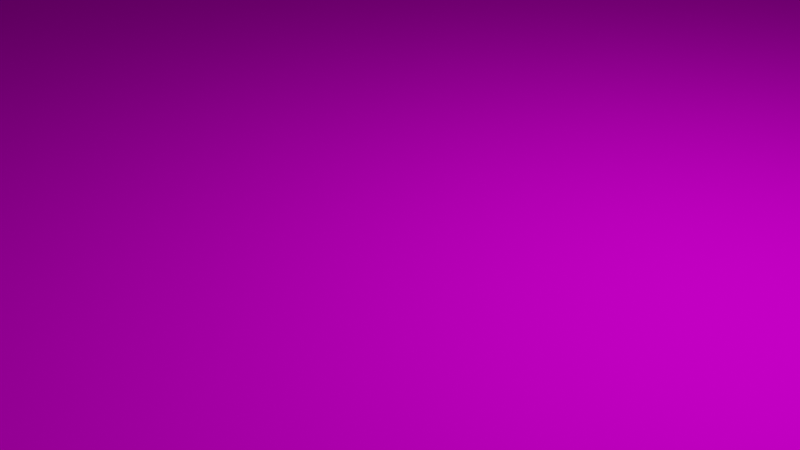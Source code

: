 # Source: Field.blend  (saved by Blender 3.5.10; exported with 4.5.12 LTS)
import bpy
from mathutils import Matrix  # noqa: F401  (used for matrix-valued properties, if any)

bpy.ops.wm.read_factory_settings(use_empty=True)
scene = bpy.context.scene
scene.name = 'Scene'

# ---- collections
col_collection = bpy.data.collections.new('Collection'); scene.collection.children.link(col_collection)

# ---- images (referenced by path relative to the original .blend; pixels are not part of the script)
import os
ASSET_DIR = os.environ.get("B2B_ASSET_DIR", "")  # directory of the original .blend (textures are referenced by path, not embedded)
HERE = os.path.dirname(os.path.abspath(__file__))  # packed textures are extracted next to this script under _unpacked/

def load_image(name, relpath, width, height, colorspace="sRGB"):
    """Load a texture the original file referenced (path relative to the .blend, or extracted next to this script)."""
    p = next((c for c in (os.path.join(HERE, relpath), os.path.join(ASSET_DIR, relpath)) if relpath and os.path.exists(c)), "")
    if p:
        img = bpy.data.images.load(p, check_existing=True)
        img.name = name
    else:  # same state as the original file: an image datablock whose file is absent (Cycles renders it pink)
        img = bpy.data.images.new(name, width, height)
        img.source = "FILE"
        img.filepath = "//" + (relpath or name)
    img.colorspace_settings.name = colorspace
    return img
img_ground3_jpg = load_image('ground3.jpg', 'ground3.jpg', 1024, 1024, 'sRGB')

# ---- materials (node trees are filled in below, after node groups)
mat_material_002 = bpy.data.materials.new('Material.002')
mat_material_002.use_transparent_shadow = False
mat_material_002.roughness = 1.0
mat_x = bpy.data.materials.new('マテリアル')
mat_x.use_transparent_shadow = False
mat_x.roughness = 0.5

# ---- material node trees
mat_material_002.use_nodes = True; mat_material_002.node_tree.nodes.clear()
_N = mat_material_002.node_tree.nodes; _L = mat_material_002.node_tree.links
n0 = _N.new('ShaderNodeBsdfPrincipled'); n0.name = 'プリンシプルBSDF'; n0.location = (0, 300)
n0.distribution = 'GGX'
n0.subsurface_method = 'RANDOM_WALK_SKIN'
n0.inputs[2].default_value = 1.0
n0.inputs[13].default_value = 0.0
n0.inputs[27].default_value = (0.0, 0.0, 0.0, 1.0)
n0.inputs[28].default_value = 1.0
n1 = _N.new('ShaderNodeOutputMaterial'); n1.name = 'マテリアル出力'; n1.location = (280, 300)
n2 = _N.new('ShaderNodeTexImage'); n2.name = '画像テクスチャ'; n2.location = (-480, 300)
n2.image = img_ground3_jpg
_L.new(n2.outputs[0], n0.inputs[0])
_L.new(n0.outputs[0], n1.inputs[0])
n1.is_active_output = True
mat_x.use_nodes = True; mat_x.node_tree.nodes.clear()
_N = mat_x.node_tree.nodes; _L = mat_x.node_tree.links
n0 = _N.new('ShaderNodeBsdfPrincipled'); n0.name = 'プリンシプルBSDF'; n0.location = (0, 300)
n0.distribution = 'GGX'
n0.subsurface_method = 'RANDOM_WALK_SKIN'
n0.inputs[27].default_value = (0.0, 0.0, 0.0, 1.0)
n0.inputs[28].default_value = 1.0
n1 = _N.new('ShaderNodeOutputMaterial'); n1.name = 'マテリアル出力'; n1.location = (280, 300)
_L.new(n0.outputs[0], n1.inputs[0])
n1.is_active_output = True

# ---- world
world_world = bpy.data.worlds.new('World'); scene.world = world_world
world_world.use_nodes = True; world_world.node_tree.nodes.clear()
_N = world_world.node_tree.nodes; _L = world_world.node_tree.links
n0 = _N.new('ShaderNodeOutputWorld'); n0.name = 'World Output'; n0.location = (300, 300)
n1 = _N.new('ShaderNodeBackground'); n1.name = 'Background'; n1.location = (10, 300)
n1.inputs[0].default_value = (0.05088, 0.05088, 0.05088, 1.0)
_L.new(n1.outputs[0], n0.inputs[0])
n0.is_active_output = True
world_world.color = (0.05088, 0.05088, 0.05088)
world_world.use_sun_shadow = False
world_world.sun_shadow_jitter_overblur = 0.0

# ---- cameras
cam_camera = bpy.data.cameras.new('Camera')
cam_camera.clip_end = 100.0
cam_camera.ortho_scale = 7.314

# ---- lights
light_light = bpy.data.lights.new('Light', 'POINT')
light_light.transmission_factor = 0.0
light_light.energy = 1000.0
light_light.shadow_soft_size = 0.1
light_light.shadow_maximum_resolution = 0.006
light_light.use_absolute_resolution = True

# ---- meshes
me_cube_001 = bpy.data.meshes.new('Cube.001')
me_cube_001.from_pydata([(-25.0, 0.0004797, 25.0), (-25.0, -6.061, 25.0), (-25.0, 0.0004759, -25.0), (-25.0, -6.061, -25.0), (25.0, 0.0004797, 25.0), (25.0, -6.061, 25.0), (25.0, 0.0004759, -25.0), (25.0, -6.061, -25.0)], [], [(4, 2, 0), (2, 7, 3), (6, 5, 7), (1, 7, 5), (0, 3, 1), (4, 1, 5), (4, 6, 2), (2, 6, 7), (6, 4, 5), (1, 3, 7), (0, 2, 3), (4, 0, 1)])
_uv = me_cube_001.uv_layers.new(name='UVMap')
_uv.uv.foreach_set('vector', [0.3333, 0.6667, 0.0, 1.0, 0.0, 0.6667, 0.3333, 0.3333, 0.0, 0.0, 0.3333, 0.0, 0.3333, 0.6667, 0.0, 0.3333, 0.3333, 0.3333, 0.9652, 0.6756, 0.9169, 0.7239, 0.9169, 0.6756, 0.6667, 0.3333, 0.3333, 0.0, 0.6667, 0.0, 0.6667, 0.6667, 0.3333, 0.3333, 0.6667, 0.3333, 0.3333, 0.6667, 0.3333, 1.0, 0.0, 1.0, 0.3333, 0.3333, 0.0, 0.3333, 0.0, 0.0, 0.3333, 0.6667, 0.0, 0.6667, 0.0, 0.3333, 0.9652, 0.6756, 0.9652, 0.7239, 0.9169, 0.7239, 0.6667, 0.3333, 0.3333, 0.3333, 0.3333, 0.0, 0.6667, 0.6667, 0.3333, 0.6667, 0.3333, 0.3333])
me_cube_001.materials.append(mat_material_002)
me_cube_001.update()
me_cube_001.normals_split_custom_set([tuple(v) for v in zip(*[iter([0.0, 1.0, -7.629e-08, 0.0, 1.0, -7.629e-08, 0.0, 1.0, -7.629e-08, 0.0, 0.0, -1.0, 0.0, 0.0, -1.0, 0.0, 0.0, -1.0, 1.0, 0.0, 0.0, 1.0, 0.0, 0.0, 1.0, 0.0, 0.0, 0.0, -1.0, 7.324e-08, 0.0, -1.0, 7.324e-08, 0.0, -1.0, 7.324e-08, -1.0, 0.0, 0.0, -1.0, 0.0, 0.0, -1.0, 0.0, 0.0, 0.0, 0.0, 1.0, 0.0, 0.0, 1.0, 0.0, 0.0, 1.0, 0.0, 1.0, -7.629e-08, 0.0, 1.0, -7.629e-08, 0.0, 1.0, -7.629e-08, 0.0, 0.0, -1.0, 0.0, 0.0, -1.0, 0.0, 0.0, -1.0, 1.0, 0.0, 0.0, 1.0, 0.0, 0.0, 1.0, 0.0, 0.0, 0.0, -1.0, 9.766e-08, 0.0, -1.0, 9.766e-08, 0.0, -1.0, 9.766e-08, -1.0, 0.0, 0.0, -1.0, 0.0, 0.0, -1.0, 0.0, 0.0, 0.0, 0.0, 1.0, 0.0, 0.0, 1.0, 0.0, 0.0, 1.0])] * 3)])
me_001 = bpy.data.meshes.new('平面.001')
me_001.from_pydata([(-25.0, 0.0, 0.0), (25.0, 0.0, 0.0), (-25.0, 0.0, 0.0), (25.0, 0.0, 0.0)], [], [(1, 2, 0), (1, 3, 2)])
_uv = me_001.uv_layers.new(name='UVMap')
_uv.uv.foreach_set('vector', [1.0, 0.0, 0.0, 1.0, 0.0, 0.0, 1.0, 0.0, 1.0, 1.0, 0.0, 1.0])
me_001.materials.append(mat_x)
me_001.update()
me_001.normals_split_custom_set([tuple(v) for v in zip(*[iter([0.0, 0.0, 1.0, 0.0, 0.0, 1.0, 0.0, 0.0, 1.0, 0.0, 0.0, 1.0, 0.0, 0.0, 1.0, 0.0, 0.0, 1.0])] * 3)])

# ---- objects
ob_light = bpy.data.objects.new('Light', light_light)
ob_camera = bpy.data.objects.new('Camera', cam_camera)
ob_ground = bpy.data.objects.new('Ground', me_cube_001)
ob_001 = bpy.data.objects.new('平面.001', me_001)

# ---- transforms, parenting, visibility, modifiers, constraints
ob_light.location = (4.076, 1.005, 5.904)
ob_light.rotation_euler = (0.6503, 0.05522, 1.866)
ob_light.lock_rotations_4d = False
ob_light.empty_display_type = 'ARROWS'
ob_light.color = (0.0, 0.0, 0.0, 0.0)
ob_light.lineart.crease_threshold = 0.0
ob_camera.location = (7.359, -6.926, 4.958)
ob_camera.rotation_euler = (1.109, 0.0, 0.8149)
ob_camera.lock_rotations_4d = False
ob_camera.empty_display_type = 'ARROWS'
ob_camera.color = (0.0, 0.0, 0.0, 0.0)
ob_camera.display_type = 'WIRE'
ob_camera.lineart.crease_threshold = 0.0
ob_ground.location = (0.0, 1.421e-14, -4.768e-07)
ob_ground.rotation_euler = (1.571, -0.0, 0.0)
ob_ground.scale = (10.0, 1.0, 10.0)
ob_001.location = (0.0, 0.0, 0.0)
ob_001.rotation_euler = (1.571, -0.0, 0.0)

# ---- collection membership
col_collection.objects.link(ob_light)
col_collection.objects.link(ob_camera)
col_collection.objects.link(ob_ground)
col_collection.objects.link(ob_001)

# ---- scene / render settings (as saved in the file)
scene.camera = ob_camera
scene.frame_start = 1; scene.frame_end = 250; scene.frame_set(2)
scene.render.engine = 'BLENDER_EEVEE_NEXT'
scene.cycles.sampling_pattern = 'TABULATED_SOBOL'
scene.view_settings.view_transform = 'Filmic'
bpy.context.view_layer.update()
